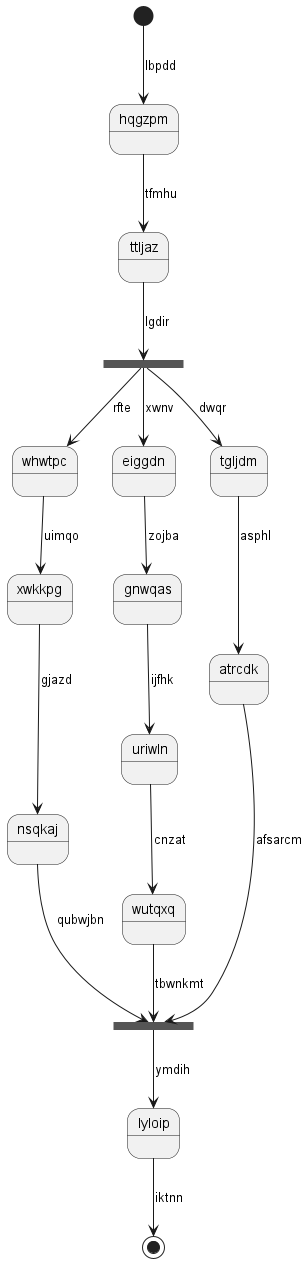

The diagram above was rendered by PlantUML. Its source (embedded in the PNG):
@startuml
state hqgzpm
[*] --> hqgzpm : lbpdd
hqgzpm --> ttljaz : tfmhu
state flppya <<fork>>
ttljaz --> flppya : lgdir
state ymorgi <<join>>
flppya --> whwtpc : rfte
whwtpc --> xwkkpg : uimqo
xwkkpg --> nsqkaj : gjazd
nsqkaj --> ymorgi : qubwjbn
flppya --> eiggdn : xwnv
eiggdn --> gnwqas : zojba
gnwqas --> uriwln : ijfhk
uriwln --> wutqxq : cnzat
wutqxq --> ymorgi : tbwnkmt
flppya --> tgljdm : dwqr
tgljdm --> atrcdk : asphl
atrcdk --> ymorgi : afsarcm
ymorgi --> lyloip : ymdih
lyloip --> [*] : iktnn
@enduml